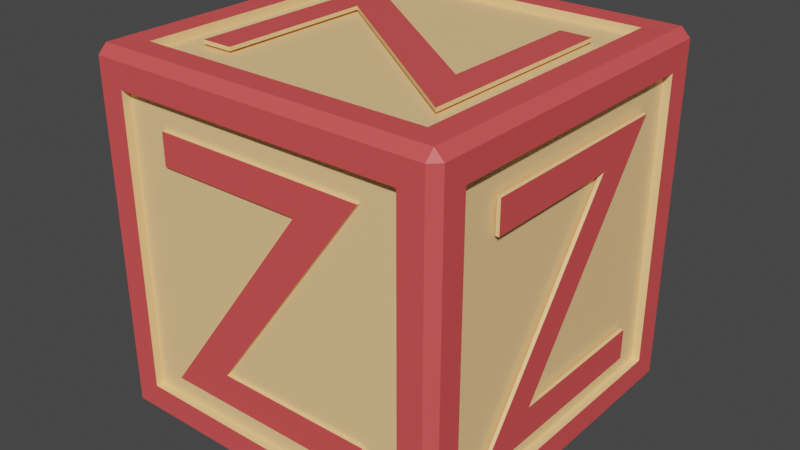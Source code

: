 # Source: box_letter_z.blend  (saved by Blender 5.1.30; exported with 4.5.12 LTS)
import bpy
from mathutils import Matrix  # noqa: F401  (used for matrix-valued properties, if any)

bpy.ops.wm.read_factory_settings(use_empty=True)
scene = bpy.context.scene
scene.name = 'Scene'

# ---- collections
col_collection = bpy.data.collections.new('Collection'); scene.collection.children.link(col_collection)

# ---- images (referenced by path relative to the original .blend; pixels are not part of the script)
import os
ASSET_DIR = os.environ.get("B2B_ASSET_DIR", "")  # directory of the original .blend (textures are referenced by path, not embedded)
HERE = os.path.dirname(os.path.abspath(__file__))  # packed textures are extracted next to this script under _unpacked/

def load_image(name, relpath, width, height, colorspace="sRGB"):
    """Load a texture the original file referenced (path relative to the .blend, or extracted next to this script)."""
    p = next((c for c in (os.path.join(HERE, relpath), os.path.join(ASSET_DIR, relpath)) if relpath and os.path.exists(c)), "")
    if p:
        img = bpy.data.images.load(p, check_existing=True)
        img.name = name
    else:  # same state as the original file: an image datablock whose file is absent (Cycles renders it pink)
        img = bpy.data.images.new(name, width, height)
        img.source = "FILE"
        img.filepath = "//" + (relpath or name)
    img.colorspace_settings.name = colorspace
    return img
img_baked = load_image('baked', 'box_red_letter_z.png', 1024, 1024, 'sRGB')

# ---- materials (node trees are filled in below, after node groups)
mat_base = bpy.data.materials.new('Base')
mat_base.alpha_threshold = 0.0
mat_base.use_backface_culling_lightprobe_volume = False
mat_base.roughness = 0.5
mat_base.line_color = (0.0, 0.0, 0.0, 1.0)
mat_edges = bpy.data.materials.new('Edges')
mat_edges.use_backface_culling_lightprobe_volume = False

# ---- material node trees
mat_base.use_nodes = True; mat_base.node_tree.nodes.clear()
_N = mat_base.node_tree.nodes; _L = mat_base.node_tree.links
n0 = _N.new('ShaderNodeOutputMaterial'); n0.name = 'Material Output'; n0.location = (300, 300)
n1 = _N.new('ShaderNodeBsdfPrincipled'); n1.name = 'Principled BSDF'; n1.location = (4, 299)
n1.distribution = 'GGX'
n1.subsurface_method = 'RANDOM_WALK_SKIN'
n1.inputs[0].default_value = (1.0, 0.6421, 0.2939, 1.0)
n1.inputs[3].default_value = 1.45
n1.inputs[27].default_value = (0.0, 0.0, 0.0, 1.0)
n1.inputs[28].default_value = 1.0
n2 = _N.new('ShaderNodeTexImage'); n2.name = 'Image Texture'; n2.location = (-438, 281)
n2.image = img_baked
_L.new(n1.outputs[0], n0.inputs[0])
n0.is_active_output = True
mat_edges.use_nodes = True; mat_edges.node_tree.nodes.clear()
_N = mat_edges.node_tree.nodes; _L = mat_edges.node_tree.links
n0 = _N.new('ShaderNodeOutputMaterial'); n0.name = 'Material Output'; n0.location = (300, 300)
n1 = _N.new('ShaderNodeBsdfPrincipled'); n1.name = 'Principled BSDF'; n1.location = (10, 300)
n1.distribution = 'GGX'
n1.subsurface_method = 'RANDOM_WALK_SKIN'
n1.inputs[0].default_value = (0.8, 0.08693, 0.08693, 1.0)
n1.inputs[3].default_value = 1.45
n1.inputs[27].default_value = (0.0, 0.0, 0.0, 1.0)
n1.inputs[28].default_value = 1.0
n2 = _N.new('ShaderNodeTexImage'); n2.name = 'Image Texture'; n2.location = (-371, 148)
n2.image = img_baked
_L.new(n1.outputs[0], n0.inputs[0])
n0.is_active_output = True

# ---- world
world_world = bpy.data.worlds.new('World'); scene.world = world_world
world_world.use_nodes = True; world_world.node_tree.nodes.clear()
_N = world_world.node_tree.nodes; _L = world_world.node_tree.links
n0 = _N.new('ShaderNodeOutputWorld'); n0.name = 'World Output'; n0.location = (300, 300)
n1 = _N.new('ShaderNodeBackground'); n1.name = 'Background'; n1.location = (10, 300)
n1.inputs[0].default_value = (0.05088, 0.05088, 0.05088, 1.0)
_L.new(n1.outputs[0], n0.inputs[0])
n0.is_active_output = True
world_world.color = (0.05088, 0.05088, 0.05088)
world_world.use_sun_shadow = False
world_world.sun_shadow_jitter_overblur = 0.0

# ---- meshes
me_box = bpy.data.meshes.new('Box')
me_box.from_pydata([(0.1151, -0.485, 0.7441), (-0.12, 0.4888, 0.7441), (-0.3189, -0.485, 0.1501), (0.2591, 0.1178, 0.01155), (0.4927, 0.1267, 0.7441), (0.2961, -0.485, 0.1501), (0.2961, -0.485, 0.2381), (0.314, 0.4888, 0.1501), (-0.1379, -0.485, 0.2381), (-0.301, 0.4888, 0.1501), (0.2961, -0.485, 0.8321), (0.2591, -0.1262, 0.9931), (-0.2919, -0.485, 0.8321), (0.4927, -0.3073, 0.1501), (-0.301, 0.4888, 0.2381), (-0.2919, -0.485, 0.7441), (-0.3349, 0.3078, 0.9931), (0.133, 0.4888, 0.2381), (0.4927, 0.3077, 0.1501), (-0.301, 0.4888, 0.8321), (0.287, 0.4888, 0.8321), (-0.485, -0.118, 0.7441), (0.287, 0.4888, 0.7441), (0.4927, 0.3077, 0.2381), (-0.3349, -0.3162, 0.01155), (-0.12, 0.4788, 0.7441), (0.314, 0.4788, 0.1501), (0.4927, -0.1263, 0.2381), (-0.301, 0.4788, 0.1501), (0.4927, 0.3077, 0.8321), (-0.3349, -0.3072, 0.9931), (-0.301, 0.4788, 0.2381), (0.475, 0.5, 0.975), (0.133, 0.4788, 0.2381), (-0.301, 0.4788, 0.8321), (0.4927, -0.2803, 0.8321), (0.4927, -0.2803, 0.7441), (0.287, 0.4788, 0.8321), (-0.2469, -0.3072, 0.9931), (0.287, 0.4788, 0.7441), (0.4827, 0.1267, 0.7441), (-0.2469, 0.1268, 0.9931), (-0.3349, 0.2988, 0.01155), (0.4827, -0.3073, 0.1501), (0.475, 0.475, 1.0), (0.4827, 0.3077, 0.1501), (0.3471, -0.3072, 0.9931), (0.4827, 0.3077, 0.2381), (0.3471, 0.2808, 0.9931), (0.4827, -0.1263, 0.2381), (0.4827, 0.3077, 0.8321), (-0.2469, 0.2988, 0.01155), (0.2591, 0.2808, 0.9931), (0.4827, -0.2803, 0.8321), (0.4827, -0.2803, 0.7441), (-0.485, 0.316, 0.1501), (0.2591, -0.1262, 0.9831), (-0.2469, -0.1352, 0.01155), (-0.3349, 0.3078, 0.9831), (-0.485, -0.299, 0.1501), (0.5, 0.475, 0.975), (-0.3349, -0.3072, 0.9831), (-0.2469, -0.3072, 0.9831), (0.3471, 0.2988, 0.01155), (-0.2469, 0.1268, 0.9831), (0.3471, -0.2892, 0.01155), (0.475, 0.475, -8.941e-08), (0.3471, -0.3072, 0.9831), (0.2591, -0.2892, 0.01155), (0.3471, 0.2808, 0.9831), (0.2591, 0.2808, 0.9831), (-0.485, -0.299, 0.2381), (0.2591, 0.1178, 0.02155), (-0.485, 0.135, 0.2381), (-0.3349, -0.3162, 0.02155), (0.475, 0.5, 0.025), (-0.3349, 0.2988, 0.02155), (-0.485, -0.299, 0.8321), (-0.2469, 0.2988, 0.02155), (0.5, 0.475, 0.025), (-0.485, 0.289, 0.8321), (-0.2469, -0.1352, 0.02155), (0.5, -0.475, 0.975), (0.3471, 0.2988, 0.02155), (0.475, -0.475, 1.0), (0.3471, -0.2892, 0.02155), (-0.485, 0.289, 0.7441), (0.2591, -0.2892, 0.02155), (0.475, -0.5, 0.975), (0.5, -0.475, 0.025), (0.475, -0.5, 0.025), (0.475, -0.475, -8.941e-08), (-0.475, 0.5, 0.975), (-0.5, 0.475, 0.975), (-0.475, 0.475, 1.0), (-0.5, 0.475, 0.025), (-0.475, 0.5, 0.025), (-0.475, 0.475, -8.941e-08), (-0.5, -0.475, 0.975), (-0.475, -0.5, 0.975), (-0.475, -0.475, 1.0), (-0.475, -0.475, -8.941e-08), (-0.475, -0.5, 0.025), (-0.5, -0.475, 0.025), (-0.4061, 0.4061, 0.00125), (-0.4061, -0.4061, 0.00125), (-0.4988, -0.4061, 0.09387), (-0.4988, 0.4061, 0.09387), (0.4061, 0.4061, 0.00125), (-0.4061, 0.4988, 0.09387), (0.4061, 0.4988, 0.09387), (0.4988, 0.4061, 0.9061), (0.4988, 0.4061, 0.09387), (0.4061, 0.4988, 0.9061), (-0.4061, -0.4988, 0.09387), (-0.4061, -0.4988, 0.9061), (-0.4988, -0.4061, 0.9061), (0.4061, -0.4988, 0.9061), (0.4061, -0.4988, 0.09387), (0.4988, -0.4061, 0.09387), (0.4988, -0.4061, 0.9061), (-0.4061, 0.4988, 0.9061), (-0.4988, 0.4061, 0.9061), (0.4061, -0.4061, 0.9987), (-0.4061, -0.4061, 0.9987), (0.4061, 0.4061, 0.9987), (0.4061, -0.4061, 0.00125), (-0.4061, 0.4061, 0.9987), (-0.4061, 0.4061, 0.02375), (-0.4061, -0.4061, 0.02375), (-0.4762, -0.4061, 0.09387), (-0.4762, 0.4061, 0.09387), (0.4061, 0.4061, 0.02375), (-0.4061, 0.4762, 0.09387), (0.4061, 0.4762, 0.09387), (0.4762, 0.4061, 0.9061), (0.4762, 0.4061, 0.09387), (0.4061, 0.4762, 0.9061), (-0.4061, -0.4762, 0.09387), (-0.4061, -0.4762, 0.9061), (-0.4762, -0.4061, 0.9061), (0.4061, -0.4762, 0.9061), (0.4061, -0.4762, 0.09387), (0.4762, -0.4061, 0.09387), (0.4762, -0.4061, 0.9061), (-0.4061, 0.4762, 0.9061), (-0.4762, 0.4061, 0.9061), (0.4061, -0.4061, 0.9762), (-0.4061, -0.4061, 0.9762), (0.4061, 0.4061, 0.9762), (0.4061, -0.4061, 0.02375), (-0.4061, 0.4061, 0.9762), (-0.4762, -0.299, 0.2381), (-0.4762, -0.118, 0.7441), (-0.4762, -0.299, 0.8321), (-0.4762, 0.289, 0.8321), (-0.4762, -0.299, 0.1501), (-0.4762, 0.316, 0.1501), (-0.4762, 0.289, 0.7441), (-0.4762, 0.135, 0.2381), (-0.2919, -0.4762, 0.8321), (0.2961, -0.4762, 0.2381), (0.2961, -0.4762, 0.8321), (0.1151, -0.4762, 0.7441), (-0.3189, -0.4762, 0.1501), (-0.2919, -0.4762, 0.7441), (-0.1379, -0.4762, 0.2381), (0.2961, -0.4762, 0.1501)], [], [(66, 91, 126, 108), (103, 98, 116, 106), (84, 44, 125, 123), (92, 32, 113, 121), (99, 102, 114, 115), (32, 44, 60), (66, 75, 79), (82, 84, 88), (89, 90, 91), (92, 93, 94), (95, 96, 97), (98, 99, 100), (101, 102, 103), (97, 101, 103, 95), (66, 97, 96, 75), (60, 79, 75, 32), (102, 99, 98, 103), (88, 90, 89, 82), (92, 96, 95, 93), (84, 100, 99, 88), (44, 84, 82, 60), (101, 91, 90, 102), (100, 94, 93, 98), (94, 44, 32, 92), (91, 66, 79, 89), (88, 99, 115, 117), (125, 127, 151, 149), (113, 110, 134, 137), (124, 123, 147, 148), (116, 122, 146, 140), (112, 111, 135, 136), (122, 107, 131, 146), (101, 97, 104, 105), (60, 82, 120, 111), (90, 88, 117, 118), (89, 79, 112, 119), (95, 103, 106, 107), (91, 101, 105, 126), (82, 89, 119, 120), (97, 66, 108, 104), (102, 90, 118, 114), (96, 92, 121, 109), (75, 96, 109, 110), (94, 100, 124, 127), (93, 95, 107, 122), (79, 60, 111, 112), (98, 93, 122, 116), (100, 84, 123, 124), (32, 75, 110, 113), (44, 94, 127, 125), (128, 132, 150, 129), (152, 156, 130, 140, 146, 131, 157, 153, 158, 155, 154, 159), (131, 130, 156, 157), (164, 138, 142, 167), (142, 141, 139, 138, 164, 163, 165, 160, 162, 166, 161, 167), (149, 151, 148, 147), (136, 135, 144, 143), (133, 145, 137, 134), (117, 115, 139, 141), (115, 114, 138, 139), (121, 113, 137, 145), (123, 125, 149, 147), (106, 116, 140, 130), (108, 126, 150, 132), (105, 104, 128, 129), (111, 120, 144, 135), (118, 117, 141, 142), (119, 112, 136, 143), (107, 106, 130, 131), (126, 105, 129, 150), (120, 119, 143, 144), (104, 108, 132, 128), (114, 118, 142, 138), (109, 121, 145, 133), (110, 109, 133, 134), (127, 124, 148, 151), (86, 77, 80), (86, 21, 77), (21, 73, 77), (55, 73, 21), (55, 71, 73), (55, 59, 71), (86, 80, 155, 158), (80, 77, 154, 155), (21, 86, 158, 153), (77, 73, 159, 154), (55, 21, 153, 157), (73, 71, 152, 159), (59, 55, 157, 156), (71, 59, 156, 152), (68, 63, 65), (68, 3, 63), (3, 57, 63), (24, 57, 3), (24, 51, 57), (24, 42, 51), (87, 85, 83), (87, 83, 72), (72, 83, 81), (74, 72, 81), (74, 81, 78), (74, 78, 76), (68, 65, 85, 87), (65, 63, 83, 85), (3, 68, 87, 72), (63, 57, 81, 83), (24, 3, 72, 74), (57, 51, 78, 81), (42, 24, 74, 76), (51, 42, 76, 78), (52, 46, 48), (52, 11, 46), (11, 41, 46), (16, 41, 11), (16, 38, 41), (16, 30, 38), (70, 69, 67), (70, 67, 56), (56, 67, 64), (58, 56, 64), (58, 64, 62), (58, 62, 61), (52, 48, 69, 70), (48, 46, 67, 69), (11, 52, 70, 56), (46, 41, 64, 67), (16, 11, 56, 58), (41, 38, 62, 64), (30, 16, 58, 61), (38, 30, 61, 62), (36, 29, 35), (36, 4, 29), (4, 27, 29), (13, 27, 4), (13, 23, 27), (13, 18, 23), (54, 53, 50), (54, 50, 40), (40, 50, 49), (43, 40, 49), (43, 49, 47), (43, 47, 45), (36, 35, 53, 54), (35, 29, 50, 53), (4, 36, 54, 40), (29, 27, 49, 50), (13, 4, 40, 43), (27, 23, 47, 49), (18, 13, 43, 45), (23, 18, 45, 47), (22, 19, 20), (22, 1, 19), (1, 17, 19), (7, 17, 1), (7, 14, 17), (7, 9, 14), (39, 37, 34), (39, 34, 25), (25, 34, 33), (26, 25, 33), (26, 33, 31), (26, 31, 28), (22, 20, 37, 39), (20, 19, 34, 37), (1, 22, 39, 25), (19, 17, 33, 34), (7, 1, 25, 26), (17, 14, 31, 33), (9, 7, 26, 28), (14, 9, 28, 31), (15, 10, 12), (15, 0, 10), (0, 8, 10), (2, 8, 0), (2, 6, 8), (2, 5, 6), (15, 12, 160, 165), (160, 12, 10, 162), (0, 15, 165, 163), (10, 8, 166, 162), (2, 0, 163, 164), (166, 8, 6, 161), (5, 2, 164, 167), (6, 5, 167, 161)])
me_box.polygons.foreach_set('material_index', [1, 1, 1, 1, 1, 1, 1, 1, 1, 1, 1, 1, 1, 1, 1, 1, 1, 1, 1, 1, 1, 1, 1, 1, 1, 1, 0, 0, 0, 0, 0, 0, 1, 1, 1, 1, 1, 1, 1, 1, 1, 1, 1, 1, 1, 1, 1, 1, 1, 1, 0, 0, 0, 0, 0, 0, 0, 0, 0, 0, 0, 0, 0, 0, 0, 0, 0, 0, 0, 0, 0, 0, 0, 0, 0, 0, 1, 1, 1, 1, 1, 1, 0, 0, 0, 0, 0, 0, 0, 0, 1, 1, 1, 1, 1, 1, 0, 0, 0, 0, 0, 0, 0, 0, 0, 0, 0, 0, 0, 0, 1, 1, 1, 1, 1, 1, 0, 0, 0, 0, 0, 0, 0, 0, 0, 0, 0, 0, 0, 0, 1, 1, 1, 1, 1, 1, 0, 0, 0, 0, 0, 0, 0, 0, 0, 0, 0, 0, 0, 0, 1, 1, 1, 1, 1, 1, 0, 0, 0, 0, 0, 0, 0, 0, 0, 0, 0, 0, 0, 0, 1, 1, 1, 1, 1, 1, 0, 0, 0, 0, 0, 0, 0, 0])
_uv = me_box.uv_layers.new(name='UVMap')
_uv.uv.foreach_set('vector', [0.6713, 0.4591, 0.4485, 0.4591, 0.4646, 0.4429, 0.6551, 0.4429, 0.006413, 0.2293, 0.006413, 0.006413, 0.02257, 0.02257, 0.02257, 0.2131, 0.4485, 0.4602, 0.6713, 0.4602, 0.6551, 0.4763, 0.4646, 0.4763, 0.0005482, 0.2421, 0.2234, 0.2421, 0.2072, 0.2582, 0.01671, 0.2582, 0.4474, 0.2421, 0.4474, 0.4649, 0.4312, 0.4488, 0.4312, 0.2582, 0.2362, 0.006413, 0.2421, 0.0005482, 0.2421, 0.006413, 0.2421, 0.2351, 0.2362, 0.2293, 0.2421, 0.2293, 0.4649, 0.006413, 0.4649, 0.0005482, 0.4708, 0.006413, 0.4649, 0.2293, 0.4708, 0.2293, 0.4649, 0.2351, 0.2351, 0.006413, 0.2293, 0.006413, 0.2293, 0.0005482, 0.2293, 0.2293, 0.2351, 0.2293, 0.2293, 0.2351, 0.006413, 0.006413, 0.0005482, 0.006413, 0.006413, 0.0005482, 0.006413, 0.2351, 0.0005482, 0.2293, 0.006413, 0.2293, 0.2293, 0.2351, 0.006413, 0.2351, 0.006413, 0.2293, 0.2293, 0.2293, 0.2234, 0.4708, 0.0005482, 0.4708, 0.0005482, 0.4649, 0.2234, 0.4649, 0.2421, 0.006413, 0.2421, 0.2293, 0.2362, 0.2293, 0.2362, 0.006413, 0.0005482, 0.2293, 0.0005482, 0.006413, 0.006413, 0.006413, 0.006413, 0.2293, 0.4708, 0.006413, 0.4708, 0.2293, 0.4649, 0.2293, 0.4649, 0.006413, 0.2351, 0.006413, 0.2351, 0.2293, 0.2293, 0.2293, 0.2293, 0.006413, 0.2245, 0.2362, 0.4474, 0.2362, 0.4474, 0.2421, 0.2245, 0.2421, 0.2421, 0.0005482, 0.4649, 0.0005482, 0.4649, 0.006413, 0.2421, 0.006413, 0.4474, 0.4708, 0.2245, 0.4708, 0.2245, 0.4649, 0.4474, 0.4649, 0.006413, 0.0005482, 0.2293, 0.0005482, 0.2293, 0.006413, 0.006413, 0.006413, 0.0005482, 0.2362, 0.2234, 0.2362, 0.2234, 0.2421, 0.0005482, 0.2421, 0.4649, 0.2351, 0.2421, 0.2351, 0.2421, 0.2293, 0.4649, 0.2293, 0.2245, 0.2421, 0.4474, 0.2421, 0.4312, 0.2582, 0.2407, 0.2582, 0.3838, 0.6624, 0.3838, 0.4719, 0.3891, 0.4719, 0.3891, 0.6624, 0.4018, 0.6635, 0.4018, 0.8541, 0.3966, 0.8541, 0.3966, 0.6635, 0.3902, 0.6624, 0.3902, 0.4719, 0.3955, 0.4719, 0.3955, 0.6624, 0.5991, 0.6841, 0.5991, 0.8747, 0.5938, 0.8747, 0.5938, 0.6841, 0.4029, 0.8541, 0.4029, 0.6635, 0.4082, 0.6635, 0.4082, 0.8541, 0.421, 0.6635, 0.421, 0.8541, 0.4157, 0.8541, 0.4157, 0.6635, 0.4485, 0.2362, 0.6713, 0.2362, 0.6551, 0.2524, 0.4646, 0.2524, 0.2421, 0.006413, 0.4649, 0.006413, 0.4488, 0.02257, 0.2582, 0.02257, 0.2245, 0.4649, 0.2245, 0.2421, 0.2407, 0.2582, 0.2407, 0.4488, 0.4649, 0.2293, 0.2421, 0.2293, 0.2582, 0.2131, 0.4488, 0.2131, 0.2293, 0.2293, 0.006413, 0.2293, 0.02257, 0.2131, 0.2131, 0.2131, 0.4485, 0.4591, 0.4485, 0.2362, 0.4646, 0.2524, 0.4646, 0.4429, 0.4649, 0.006413, 0.4649, 0.2293, 0.4488, 0.2131, 0.4488, 0.02257, 0.6713, 0.2362, 0.6713, 0.4591, 0.6551, 0.4429, 0.6551, 0.2524, 0.4474, 0.4649, 0.2245, 0.4649, 0.2407, 0.4488, 0.4312, 0.4488, 0.0005482, 0.4649, 0.0005482, 0.2421, 0.01671, 0.2582, 0.01671, 0.4488, 0.2234, 0.4649, 0.0005482, 0.4649, 0.01671, 0.4488, 0.2072, 0.4488, 0.6713, 0.683, 0.4485, 0.683, 0.4646, 0.6669, 0.6551, 0.6669, 0.2293, 0.006413, 0.2293, 0.2293, 0.2131, 0.2131, 0.2131, 0.02257, 0.2421, 0.2293, 0.2421, 0.006413, 0.2582, 0.02257, 0.2582, 0.2131, 0.006413, 0.006413, 0.2293, 0.006413, 0.2131, 0.02257, 0.02257, 0.02257, 0.4485, 0.683, 0.4485, 0.4602, 0.4646, 0.4763, 0.4646, 0.6669, 0.2234, 0.2421, 0.2234, 0.4649, 0.2072, 0.4488, 0.2072, 0.2582, 0.6713, 0.4602, 0.6713, 0.683, 0.6551, 0.6669, 0.6551, 0.4763, 0.1911, 0.6635, 0.1911, 0.8541, 0.0005482, 0.8541, 0.0005482, 0.6635, 0.6286, 0.166, 0.6493, 0.166, 0.6624, 0.1911, 0.4719, 0.1911, 0.4719, 0.0005482, 0.6624, 0.0005482, 0.6493, 0.02169, 0.5099, 0.1235, 0.5099, 0.02803, 0.4893, 0.02803, 0.4893, 0.166, 0.6286, 0.06415, 0.6624, 0.0005482, 0.6624, 0.1911, 0.6493, 0.166, 0.6493, 0.02169, 0.1779, 0.4924, 0.1911, 0.4719, 0.1911, 0.6624, 0.1779, 0.6366, 0.1911, 0.6624, 0.0005482, 0.6624, 0.0005482, 0.4719, 0.1911, 0.4719, 0.1779, 0.4924, 0.03855, 0.5942, 0.03855, 0.4987, 0.01791, 0.4987, 0.01791, 0.6366, 0.1573, 0.5348, 0.1573, 0.6366, 0.1779, 0.6366, 0.3827, 0.6635, 0.3827, 0.8541, 0.1922, 0.8541, 0.1922, 0.6635, 0.3827, 0.6624, 0.1922, 0.6624, 0.1922, 0.4719, 0.3827, 0.4719, 0.8541, 0.1911, 0.6635, 0.1911, 0.6635, 0.0005482, 0.8541, 0.0005482, 0.4093, 0.6624, 0.4093, 0.4719, 0.4146, 0.4719, 0.4146, 0.6624, 0.4146, 0.6635, 0.4146, 0.8541, 0.4093, 0.8541, 0.4093, 0.6635, 0.421, 0.4719, 0.421, 0.6624, 0.4157, 0.6624, 0.4157, 0.4719, 0.3966, 0.6624, 0.3966, 0.4719, 0.4018, 0.4719, 0.4018, 0.6624, 0.4221, 0.8541, 0.4221, 0.6635, 0.4273, 0.6635, 0.4273, 0.8541, 0.4401, 0.4719, 0.4401, 0.6624, 0.4348, 0.6624, 0.4348, 0.4719, 0.4465, 0.4719, 0.4465, 0.6624, 0.4412, 0.6624, 0.4412, 0.4719, 0.6002, 0.8747, 0.6002, 0.6841, 0.6055, 0.6841, 0.6055, 0.8747, 0.4284, 0.8541, 0.4284, 0.6635, 0.4337, 0.6635, 0.4337, 0.8541, 0.6118, 0.6841, 0.6118, 0.8747, 0.6066, 0.8747, 0.6066, 0.6841, 0.6129, 0.8747, 0.6129, 0.6841, 0.6182, 0.6841, 0.6182, 0.8747, 0.3891, 0.6635, 0.3891, 0.8541, 0.3838, 0.8541, 0.3838, 0.6635, 0.4465, 0.6635, 0.4465, 0.8541, 0.4412, 0.8541, 0.4412, 0.6635, 0.3955, 0.6635, 0.3955, 0.8541, 0.3902, 0.8541, 0.3902, 0.6635, 0.4221, 0.6624, 0.4221, 0.4719, 0.4273, 0.4719, 0.4273, 0.6624, 0.4348, 0.8541, 0.4348, 0.6635, 0.4401, 0.6635, 0.4401, 0.8541, 0.4337, 0.4719, 0.4337, 0.6624, 0.4284, 0.6624, 0.4284, 0.4719, 0.4029, 0.6624, 0.4029, 0.4719, 0.4082, 0.4719, 0.4082, 0.6624, 0.8103, 0.7401, 0.6724, 0.7195, 0.8103, 0.7195, 0.8103, 0.7401, 0.7149, 0.7401, 0.6724, 0.7195, 0.7149, 0.7401, 0.7742, 0.8588, 0.6724, 0.7195, 0.8167, 0.8795, 0.7742, 0.8588, 0.7149, 0.7401, 0.8167, 0.8795, 0.6724, 0.8588, 0.7742, 0.8588, 0.8167, 0.8795, 0.6724, 0.8795, 0.6724, 0.8588, 0.4888, 0.2128, 0.4888, 0.1922, 0.4909, 0.1922, 0.4909, 0.2128, 0.6434, 0.9625, 0.6434, 0.8246, 0.6455, 0.8246, 0.6455, 0.9625, 0.46, 0.8452, 0.46, 0.9407, 0.4579, 0.9407, 0.4579, 0.8452, 0.6351, 0.8246, 0.6351, 0.9639, 0.6331, 0.9639, 0.6331, 0.8246, 0.6362, 0.9639, 0.6362, 0.8246, 0.6383, 0.8246, 0.6383, 0.9639, 0.4516, 0.947, 0.4516, 0.8452, 0.4537, 0.8452, 0.4537, 0.947, 0.9652, 0.3816, 0.9652, 0.5259, 0.9631, 0.5259, 0.9631, 0.3816, 0.4909, 0.2139, 0.4909, 0.2346, 0.4888, 0.2346, 0.4888, 0.2139, 0.8103, 0.2569, 0.6724, 0.2362, 0.8103, 0.2362, 0.8103, 0.2569, 0.7149, 0.2569, 0.6724, 0.2362, 0.7149, 0.2569, 0.7742, 0.3756, 0.6724, 0.2362, 0.8167, 0.3962, 0.7742, 0.3756, 0.7149, 0.2569, 0.8167, 0.3962, 0.6724, 0.3756, 0.7742, 0.3756, 0.8167, 0.3962, 0.6724, 0.3962, 0.6724, 0.3756, 0.8103, 0.6977, 0.8103, 0.7184, 0.6724, 0.7184, 0.8103, 0.6977, 0.6724, 0.7184, 0.7149, 0.6977, 0.7149, 0.6977, 0.6724, 0.7184, 0.7742, 0.579, 0.8167, 0.5584, 0.7149, 0.6977, 0.7742, 0.579, 0.8167, 0.5584, 0.7742, 0.579, 0.6724, 0.579, 0.8167, 0.5584, 0.6724, 0.579, 0.6724, 0.5584, 0.4743, 0.1922, 0.4743, 0.2128, 0.4719, 0.2128, 0.4719, 0.1922, 0.6713, 0.6841, 0.6713, 0.8221, 0.669, 0.8221, 0.669, 0.6841, 0.6251, 0.8295, 0.6251, 0.925, 0.6228, 0.925, 0.6228, 0.8295, 0.6354, 0.6841, 0.6354, 0.8235, 0.6331, 0.8235, 0.6331, 0.6841, 0.6365, 0.8235, 0.6365, 0.6841, 0.6389, 0.6841, 0.6389, 0.8235, 0.6417, 0.8246, 0.6417, 0.9264, 0.6394, 0.9264, 0.6394, 0.8246, 0.6251, 0.6841, 0.6251, 0.8284, 0.6228, 0.8284, 0.6228, 0.6841, 0.4743, 0.2139, 0.4743, 0.2346, 0.4719, 0.2346, 0.4719, 0.2139, 0.5864, 0.7048, 0.4485, 0.6841, 0.5864, 0.6841, 0.5864, 0.7048, 0.4909, 0.7048, 0.4485, 0.6841, 0.4909, 0.7048, 0.5503, 0.8235, 0.4485, 0.6841, 0.5927, 0.8441, 0.5503, 0.8235, 0.4909, 0.7048, 0.5927, 0.8441, 0.4485, 0.8235, 0.5503, 0.8235, 0.5927, 0.8441, 0.4485, 0.8441, 0.4485, 0.8235, 0.8103, 0.5367, 0.8103, 0.5573, 0.6724, 0.5573, 0.8103, 0.5367, 0.6724, 0.5573, 0.7149, 0.5367, 0.7149, 0.5367, 0.6724, 0.5573, 0.7742, 0.418, 0.8167, 0.3973, 0.7149, 0.5367, 0.7742, 0.418, 0.8167, 0.3973, 0.7742, 0.418, 0.6724, 0.418, 0.8167, 0.3973, 0.6724, 0.418, 0.6724, 0.3973, 0.4754, 0.2128, 0.4754, 0.1922, 0.4777, 0.1922, 0.4777, 0.2128, 0.6641, 0.8221, 0.6641, 0.6841, 0.6664, 0.6841, 0.6664, 0.8221, 0.6262, 0.925, 0.6262, 0.8295, 0.6285, 0.8295, 0.6285, 0.925, 0.6434, 0.8235, 0.6434, 0.6841, 0.6458, 0.6841, 0.6458, 0.8235, 0.64, 0.8235, 0.64, 0.6841, 0.6423, 0.6841, 0.6423, 0.8235, 0.6534, 0.9264, 0.6534, 0.8246, 0.6558, 0.8246, 0.6558, 0.9264, 0.6262, 0.8284, 0.6262, 0.6841, 0.6285, 0.6841, 0.6285, 0.8284, 0.4754, 0.2346, 0.4754, 0.2139, 0.4777, 0.2139, 0.4777, 0.2346, 0.9557, 0.2569, 0.8178, 0.2362, 0.9557, 0.2362, 0.9557, 0.2569, 0.8602, 0.2569, 0.8178, 0.2362, 0.8602, 0.2569, 0.9196, 0.3756, 0.8178, 0.2362, 0.962, 0.3962, 0.9196, 0.3756, 0.8602, 0.2569, 0.962, 0.3962, 0.8178, 0.3756, 0.9196, 0.3756, 0.962, 0.3962, 0.8178, 0.3962, 0.8178, 0.3756, 0.8241, 0.418, 0.8241, 0.3973, 0.962, 0.3973, 0.8241, 0.418, 0.962, 0.3973, 0.9196, 0.418, 0.9196, 0.418, 0.962, 0.3973, 0.8602, 0.5367, 0.8178, 0.5573, 0.9196, 0.418, 0.8602, 0.5367, 0.8178, 0.5573, 0.8602, 0.5367, 0.962, 0.5367, 0.8178, 0.5573, 0.962, 0.5367, 0.962, 0.5573, 0.4788, 0.2128, 0.4788, 0.1922, 0.4811, 0.1922, 0.4811, 0.2128, 0.6664, 0.8232, 0.6664, 0.9611, 0.6641, 0.9611, 0.6641, 0.8232, 0.6296, 0.925, 0.6296, 0.8295, 0.632, 0.8295, 0.632, 0.925, 0.6492, 0.6841, 0.6492, 0.8235, 0.6469, 0.8235, 0.6469, 0.6841, 0.6503, 0.8235, 0.6503, 0.6841, 0.6526, 0.6841, 0.6526, 0.8235, 0.6592, 0.8246, 0.6592, 0.9264, 0.6569, 0.9264, 0.6569, 0.8246, 0.6296, 0.8284, 0.6296, 0.6841, 0.632, 0.6841, 0.632, 0.8284, 0.4811, 0.2139, 0.4811, 0.2346, 0.4788, 0.2346, 0.4788, 0.2139, 0.9557, 0.579, 0.8178, 0.5584, 0.9557, 0.5584, 0.9557, 0.579, 0.8602, 0.579, 0.8178, 0.5584, 0.8602, 0.579, 0.9196, 0.6977, 0.8178, 0.5584, 0.962, 0.7184, 0.9196, 0.6977, 0.8602, 0.579, 0.962, 0.7184, 0.8178, 0.6977, 0.9196, 0.6977, 0.962, 0.7184, 0.8178, 0.7184, 0.8178, 0.6977, 0.8241, 0.7401, 0.8241, 0.7195, 0.962, 0.7195, 0.8241, 0.7401, 0.962, 0.7195, 0.9196, 0.7401, 0.9196, 0.7401, 0.962, 0.7195, 0.8602, 0.8588, 0.8178, 0.8795, 0.9196, 0.7401, 0.8602, 0.8588, 0.8178, 0.8795, 0.8602, 0.8588, 0.962, 0.8588, 0.8178, 0.8795, 0.962, 0.8588, 0.962, 0.8795, 0.4822, 0.2128, 0.4822, 0.1922, 0.4846, 0.1922, 0.4846, 0.2128, 0.663, 0.6841, 0.663, 0.8221, 0.6606, 0.8221, 0.6606, 0.6841, 0.6217, 0.8295, 0.6217, 0.925, 0.6193, 0.925, 0.6193, 0.8295, 0.6561, 0.6841, 0.6561, 0.8235, 0.6537, 0.8235, 0.6537, 0.6841, 0.6572, 0.8235, 0.6572, 0.6841, 0.6595, 0.6841, 0.6595, 0.8235, 0.6489, 0.8246, 0.6489, 0.9264, 0.6466, 0.9264, 0.6466, 0.8246, 0.6217, 0.6841, 0.6217, 0.8284, 0.6193, 0.8284, 0.6193, 0.6841, 0.4846, 0.2139, 0.4846, 0.2346, 0.4822, 0.2346, 0.4822, 0.2139, 0.9931, 0.02119, 0.8552, 0.0005482, 0.9931, 0.0005482, 0.9931, 0.02119, 0.8976, 0.02119, 0.8552, 0.0005482, 0.8976, 0.02119, 0.957, 0.1399, 0.8552, 0.0005482, 0.9995, 0.1605, 0.957, 0.1399, 0.8976, 0.02119, 0.9995, 0.1605, 0.8552, 0.1399, 0.957, 0.1399, 0.9995, 0.1605, 0.8552, 0.1605, 0.8552, 0.1399, 0.4857, 0.2128, 0.4857, 0.1922, 0.4877, 0.1922, 0.4877, 0.2128, 0.6523, 0.9625, 0.6503, 0.9625, 0.6503, 0.8246, 0.6523, 0.8246, 0.4547, 0.9407, 0.4547, 0.8452, 0.4568, 0.8452, 0.4568, 0.9407, 0.663, 0.8232, 0.663, 0.9625, 0.6609, 0.9625, 0.6609, 0.8232, 0.669, 0.9625, 0.669, 0.8232, 0.671, 0.8232, 0.671, 0.9625, 0.4505, 0.947, 0.4485, 0.947, 0.4485, 0.8452, 0.4505, 0.8452, 0.9631, 0.3805, 0.9631, 0.2362, 0.9652, 0.2362, 0.9652, 0.3805, 0.4877, 0.2139, 0.4877, 0.2346, 0.4857, 0.2346, 0.4857, 0.2139])
_ca = me_box.color_attributes.new('Col', 'BYTE_COLOR', 'CORNER')
_ca.data.foreach_set('color', [1.0, 1.0, 1.0, 1.0, 1.0, 1.0, 1.0, 1.0, 1.0, 1.0, 1.0, 1.0, 1.0, 1.0, 1.0, 1.0, 1.0, 1.0, 1.0, 1.0, 1.0, 1.0, 1.0, 1.0, 1.0, 1.0, 1.0, 1.0, 1.0, 1.0, 1.0, 1.0, 1.0, 1.0, 1.0, 1.0, 1.0, 1.0, 1.0, 1.0, 1.0, 1.0, 1.0, 1.0, 1.0, 1.0, 1.0, 1.0, 1.0, 1.0, 1.0, 1.0, 1.0, 1.0, 1.0, 1.0, 1.0, 1.0, 1.0, 1.0, 1.0, 1.0, 1.0, 1.0, 1.0, 1.0, 1.0, 1.0, 1.0, 1.0, 1.0, 1.0, 1.0, 1.0, 1.0, 1.0, 1.0, 1.0, 1.0, 1.0, 1.0, 1.0, 1.0, 1.0, 1.0, 1.0, 1.0, 1.0, 1.0, 1.0, 1.0, 1.0, 1.0, 1.0, 1.0, 1.0, 1.0, 1.0, 1.0, 1.0, 1.0, 1.0, 1.0, 1.0, 1.0, 1.0, 1.0, 1.0, 1.0, 1.0, 1.0, 1.0, 1.0, 1.0, 1.0, 1.0, 1.0, 1.0, 1.0, 1.0, 1.0, 1.0, 1.0, 1.0, 1.0, 1.0, 1.0, 1.0, 1.0, 1.0, 1.0, 1.0, 1.0, 1.0, 1.0, 1.0, 1.0, 1.0, 1.0, 1.0, 1.0, 1.0, 1.0, 1.0, 1.0, 1.0, 1.0, 1.0, 1.0, 1.0, 1.0, 1.0, 1.0, 1.0, 1.0, 1.0, 1.0, 1.0, 1.0, 1.0, 1.0, 1.0, 1.0, 1.0, 1.0, 1.0, 1.0, 1.0, 1.0, 1.0, 1.0, 1.0, 1.0, 1.0, 1.0, 1.0, 1.0, 1.0, 1.0, 1.0, 1.0, 1.0, 1.0, 1.0, 1.0, 1.0, 1.0, 1.0, 1.0, 1.0, 1.0, 1.0, 1.0, 1.0, 1.0, 1.0, 1.0, 1.0, 1.0, 1.0, 1.0, 1.0, 1.0, 1.0, 1.0, 1.0, 1.0, 1.0, 1.0, 1.0, 1.0, 1.0, 1.0, 1.0, 1.0, 1.0, 1.0, 1.0, 1.0, 1.0, 1.0, 1.0, 1.0, 1.0, 1.0, 1.0, 1.0, 1.0, 1.0, 1.0, 1.0, 1.0, 1.0, 1.0, 1.0, 1.0, 1.0, 1.0, 1.0, 1.0, 1.0, 1.0, 1.0, 1.0, 1.0, 1.0, 1.0, 1.0, 1.0, 1.0, 1.0, 1.0, 1.0, 1.0, 1.0, 1.0, 1.0, 1.0, 1.0, 1.0, 1.0, 1.0, 1.0, 1.0, 1.0, 1.0, 1.0, 1.0, 1.0, 1.0, 1.0, 1.0, 1.0, 1.0, 1.0, 1.0, 1.0, 1.0, 1.0, 1.0, 1.0, 1.0, 1.0, 1.0, 1.0, 1.0, 1.0, 1.0, 1.0, 1.0, 1.0, 1.0, 1.0, 1.0, 1.0, 1.0, 1.0, 1.0, 1.0, 1.0, 1.0, 1.0, 1.0, 1.0, 1.0, 1.0, 1.0, 1.0, 1.0, 1.0, 1.0, 1.0, 1.0, 1.0, 1.0, 1.0, 1.0, 1.0, 1.0, 1.0, 1.0, 1.0, 1.0, 1.0, 1.0, 1.0, 1.0, 1.0, 1.0, 1.0, 1.0, 1.0, 1.0, 1.0, 1.0, 1.0, 1.0, 1.0, 1.0, 1.0, 1.0, 1.0, 1.0, 1.0, 1.0, 1.0, 1.0, 1.0, 1.0, 1.0, 1.0, 1.0, 1.0, 1.0, 1.0, 1.0, 1.0, 1.0, 1.0, 1.0, 1.0, 1.0, 1.0, 1.0, 1.0, 1.0, 1.0, 1.0, 1.0, 1.0, 1.0, 1.0, 1.0, 1.0, 1.0, 1.0, 1.0, 1.0, 1.0, 1.0, 1.0, 1.0, 1.0, 1.0, 1.0, 1.0, 1.0, 1.0, 1.0, 1.0, 1.0, 1.0, 1.0, 1.0, 1.0, 1.0, 1.0, 1.0, 1.0, 1.0, 1.0, 1.0, 1.0, 1.0, 1.0, 1.0, 1.0, 1.0, 1.0, 1.0, 1.0, 1.0, 1.0, 1.0, 1.0, 1.0, 1.0, 1.0, 1.0, 1.0, 1.0, 1.0, 1.0, 1.0, 1.0, 1.0, 1.0, 1.0, 1.0, 1.0, 1.0, 1.0, 1.0, 1.0, 1.0, 1.0, 1.0, 1.0, 1.0, 1.0, 1.0, 1.0, 1.0, 1.0, 1.0, 1.0, 1.0, 1.0, 1.0, 1.0, 1.0, 1.0, 1.0, 1.0, 1.0, 1.0, 1.0, 1.0, 1.0, 1.0, 1.0, 1.0, 1.0, 1.0, 1.0, 1.0, 1.0, 1.0, 1.0, 1.0, 1.0, 1.0, 1.0, 1.0, 1.0, 1.0, 1.0, 1.0, 1.0, 1.0, 1.0, 1.0, 1.0, 1.0, 1.0, 1.0, 1.0, 1.0, 1.0, 1.0, 1.0, 1.0, 1.0, 1.0, 1.0, 1.0, 1.0, 1.0, 1.0, 1.0, 1.0, 1.0, 1.0, 1.0, 1.0, 1.0, 1.0, 1.0, 1.0, 1.0, 1.0, 1.0, 1.0, 1.0, 1.0, 1.0, 1.0, 1.0, 1.0, 1.0, 1.0, 1.0, 1.0, 1.0, 1.0, 1.0, 1.0, 1.0, 1.0, 1.0, 1.0, 1.0, 1.0, 1.0, 1.0, 1.0, 1.0, 1.0, 1.0, 1.0, 1.0, 1.0, 1.0, 1.0, 1.0, 1.0, 1.0, 1.0, 1.0, 1.0, 1.0, 1.0, 1.0, 1.0, 1.0, 1.0, 1.0, 1.0, 1.0, 1.0, 1.0, 1.0, 1.0, 1.0, 1.0, 1.0, 1.0, 1.0, 1.0, 1.0, 1.0, 1.0, 1.0, 1.0, 1.0, 1.0, 1.0, 1.0, 1.0, 1.0, 1.0, 1.0, 1.0, 1.0, 1.0, 1.0, 1.0, 1.0, 1.0, 1.0, 1.0, 1.0, 1.0, 1.0, 1.0, 1.0, 1.0, 1.0, 1.0, 1.0, 1.0, 1.0, 1.0, 1.0, 1.0, 1.0, 1.0, 1.0, 1.0, 1.0, 1.0, 1.0, 1.0, 1.0, 1.0, 1.0, 1.0, 1.0, 1.0, 1.0, 1.0, 1.0, 1.0, 1.0, 1.0, 1.0, 1.0, 1.0, 1.0, 1.0, 1.0, 1.0, 1.0, 1.0, 1.0, 1.0, 1.0, 1.0, 1.0, 1.0, 1.0, 1.0, 1.0, 1.0, 1.0, 1.0, 1.0, 1.0, 1.0, 1.0, 1.0, 1.0, 1.0, 1.0, 1.0, 1.0, 1.0, 1.0, 1.0, 1.0, 1.0, 1.0, 1.0, 1.0, 1.0, 1.0, 1.0, 1.0, 1.0, 1.0, 1.0, 1.0, 1.0, 1.0, 1.0, 1.0, 1.0, 1.0, 1.0, 1.0, 1.0, 1.0, 1.0, 1.0, 1.0, 1.0, 1.0, 1.0, 1.0, 1.0, 1.0, 1.0, 1.0, 1.0, 1.0, 1.0, 1.0, 1.0, 1.0, 1.0, 1.0, 1.0, 1.0, 1.0, 1.0, 1.0, 1.0, 1.0, 1.0, 1.0, 1.0, 1.0, 1.0, 1.0, 1.0, 1.0, 1.0, 1.0, 1.0, 1.0, 1.0, 1.0, 1.0, 1.0, 1.0, 1.0, 1.0, 1.0, 1.0, 1.0, 1.0, 1.0, 1.0, 1.0, 1.0, 1.0, 1.0, 1.0, 1.0, 1.0, 1.0, 1.0, 1.0, 1.0, 1.0, 1.0, 1.0, 1.0, 1.0, 1.0, 1.0, 1.0, 1.0, 1.0, 1.0, 1.0, 1.0, 1.0, 1.0, 1.0, 1.0, 1.0, 1.0, 1.0, 1.0, 1.0, 1.0, 1.0, 1.0, 1.0, 1.0, 1.0, 1.0, 1.0, 1.0, 1.0, 1.0, 1.0, 1.0, 1.0, 1.0, 1.0, 1.0, 1.0, 1.0, 1.0, 1.0, 1.0, 0.9911, 0.9911, 0.9911, 0.9961, 1.0, 1.0, 1.0, 1.0, 1.0, 1.0, 1.0, 1.0, 1.0, 1.0, 1.0, 1.0, 1.0, 1.0, 1.0, 1.0, 1.0, 1.0, 1.0, 1.0, 0.9911, 0.9911, 0.9911, 0.9961, 1.0, 1.0, 1.0, 1.0, 1.0, 1.0, 1.0, 1.0, 1.0, 1.0, 1.0, 1.0, 1.0, 1.0, 1.0, 1.0, 1.0, 1.0, 1.0, 1.0, 1.0, 1.0, 1.0, 1.0, 0.9911, 0.9911, 0.9911, 0.9961, 1.0, 1.0, 1.0, 1.0, 1.0, 1.0, 1.0, 1.0, 1.0, 1.0, 1.0, 1.0, 1.0, 1.0, 1.0, 1.0, 1.0, 1.0, 1.0, 1.0, 1.0, 1.0, 1.0, 1.0, 1.0, 1.0, 1.0, 1.0, 1.0, 1.0, 1.0, 1.0, 1.0, 1.0, 1.0, 1.0, 1.0, 1.0, 1.0, 1.0, 0.9911, 0.9911, 0.9911, 0.9961, 1.0, 1.0, 1.0, 1.0, 1.0, 1.0, 1.0, 1.0, 0.9911, 0.9911, 0.9911, 0.9961, 0.9911, 0.9911, 0.9911, 0.9961, 1.0, 1.0, 1.0, 1.0, 1.0, 1.0, 1.0, 1.0, 1.0, 1.0, 1.0, 1.0, 1.0, 1.0, 1.0, 1.0, 1.0, 1.0, 1.0, 1.0, 1.0, 1.0, 1.0, 1.0, 1.0, 1.0, 1.0, 1.0, 1.0, 1.0, 1.0, 1.0, 1.0, 1.0, 1.0, 1.0, 1.0, 1.0, 1.0, 1.0, 1.0, 1.0, 1.0, 1.0, 1.0, 1.0, 1.0, 1.0, 1.0, 1.0, 1.0, 1.0, 1.0, 1.0, 1.0, 1.0, 1.0, 1.0, 1.0, 1.0, 1.0, 1.0, 1.0, 1.0, 1.0, 1.0, 1.0, 1.0, 1.0, 1.0, 1.0, 1.0, 1.0, 1.0, 1.0, 1.0, 1.0, 1.0, 1.0, 1.0, 1.0, 1.0, 1.0, 1.0, 1.0, 1.0, 1.0, 1.0, 1.0, 1.0, 1.0, 1.0, 1.0, 1.0, 1.0, 1.0, 1.0, 1.0, 1.0, 1.0, 1.0, 1.0, 1.0, 1.0, 1.0, 1.0, 1.0, 1.0, 1.0, 1.0, 1.0, 1.0, 1.0, 1.0, 1.0, 1.0, 1.0, 1.0, 1.0, 1.0, 1.0, 1.0, 1.0, 1.0, 1.0, 1.0, 1.0, 1.0, 1.0, 1.0, 1.0, 1.0, 1.0, 1.0, 1.0, 1.0, 1.0, 1.0, 1.0, 1.0, 1.0, 1.0, 1.0, 1.0, 1.0, 1.0, 1.0, 1.0, 1.0, 1.0, 1.0, 1.0, 1.0, 1.0, 1.0, 1.0, 1.0, 1.0, 1.0, 1.0, 1.0, 1.0, 1.0, 1.0, 1.0, 1.0, 1.0, 1.0, 1.0, 1.0, 1.0, 1.0, 1.0, 1.0, 1.0, 1.0, 1.0, 1.0, 1.0, 1.0, 1.0, 1.0, 1.0, 1.0, 1.0, 1.0, 1.0, 1.0, 1.0, 1.0, 1.0, 1.0, 1.0, 1.0, 1.0, 1.0, 1.0, 1.0, 1.0, 1.0, 1.0, 1.0, 1.0, 1.0, 1.0, 1.0, 1.0, 1.0, 1.0, 1.0, 1.0, 1.0, 1.0, 1.0, 1.0, 1.0, 1.0, 1.0, 1.0, 1.0, 1.0, 1.0, 1.0, 1.0, 1.0, 1.0, 1.0, 1.0, 1.0, 1.0, 1.0, 1.0, 1.0, 1.0, 1.0, 1.0, 1.0, 1.0, 1.0, 1.0, 1.0, 1.0, 1.0, 1.0, 1.0, 1.0, 1.0, 1.0, 1.0, 1.0, 1.0, 1.0, 1.0, 1.0, 1.0, 1.0, 1.0, 1.0, 1.0, 1.0, 1.0, 1.0, 1.0, 1.0, 1.0, 1.0, 1.0, 1.0, 1.0, 1.0, 1.0, 1.0, 1.0, 1.0, 1.0, 1.0, 1.0, 1.0, 1.0, 1.0, 1.0, 1.0, 1.0, 1.0, 1.0, 1.0, 1.0, 1.0, 1.0, 1.0, 1.0, 1.0, 1.0, 1.0, 1.0, 1.0, 1.0, 1.0, 1.0, 1.0, 1.0, 1.0, 1.0, 1.0, 1.0, 1.0, 1.0, 1.0, 1.0, 1.0, 1.0, 1.0, 1.0, 1.0, 1.0, 1.0, 1.0, 1.0, 1.0, 1.0, 1.0, 1.0, 1.0, 1.0, 1.0, 1.0, 1.0, 1.0, 1.0, 1.0, 1.0, 1.0, 1.0, 1.0, 1.0, 1.0, 1.0, 1.0, 1.0, 1.0, 1.0, 1.0, 1.0, 1.0, 0.0, 0.0, 0.0, 0.0, 0.0, 0.0, 0.0, 0.0, 0.0, 0.0, 0.0, 0.0, 0.0, 0.0, 0.0, 0.0, 0.0, 0.0, 0.0, 0.0, 0.0, 0.0, 0.0, 0.0, 0.0, 0.0, 0.0, 0.0, 0.0, 0.0, 0.0, 0.0, 0.0, 0.0, 0.0, 0.0, 0.0, 0.0, 0.0, 0.0, 0.0, 0.0, 0.0, 0.0, 0.0, 0.0, 0.0, 0.0, 0.0, 0.0, 0.0, 0.0, 0.0, 0.0, 0.0, 0.0, 0.0, 0.0, 0.0, 0.0, 0.0, 0.0, 0.0, 0.0, 0.0, 0.0, 0.0, 0.0, 0.0, 0.0, 0.0, 0.0, 0.0, 0.0, 0.0, 0.0, 0.0, 0.0, 0.0, 0.0, 0.0, 0.0, 0.0, 0.0, 0.0, 0.0, 0.0, 0.0, 0.0, 0.0, 0.0, 0.0, 0.0, 0.0, 0.0, 0.0, 0.0, 0.0, 0.0, 0.0, 0.0, 0.0, 0.0, 0.0, 0.0, 0.0, 0.0, 0.0, 0.0, 0.0, 0.0, 0.0, 0.0, 0.0, 0.0, 0.0, 0.0, 0.0, 0.0, 0.0, 0.0, 0.0, 0.0, 0.0, 0.0, 0.0, 0.0, 0.0, 0.0, 0.0, 0.0, 0.0, 0.0, 0.0, 0.0, 0.0, 0.0, 0.0, 0.0, 0.0, 0.0, 0.0, 0.0, 0.0, 0.0, 0.0, 0.0, 0.0, 0.0, 0.0, 0.0, 0.0, 0.0, 0.0, 0.0, 0.0, 0.0, 0.0, 0.0, 0.0, 0.0, 0.0, 0.0, 0.0, 0.0, 0.0, 0.0, 0.0, 0.0, 0.0, 0.0, 0.0, 0.0, 0.0, 0.0, 0.0, 0.0, 0.0, 0.0, 0.0, 0.0, 0.0, 0.0, 0.0, 0.0, 0.0, 0.0, 0.0, 0.0, 0.0, 0.0, 0.0, 0.0, 0.0, 0.0, 0.0, 0.0, 0.0, 0.0, 0.0, 0.0, 0.0, 0.0, 0.0, 0.0, 0.0, 0.0, 0.0, 0.0, 0.0, 0.0, 0.0, 0.0, 0.0, 0.0, 0.0, 0.0, 0.0, 0.0, 0.0, 0.0, 0.0, 0.0, 0.0, 0.0, 0.0, 0.0, 0.0, 0.0, 0.0, 0.0, 0.0, 0.0, 0.0, 0.0, 0.0, 0.0, 0.0, 0.0, 0.0, 0.0, 0.0, 0.0, 0.0, 0.0, 0.0, 0.0, 0.0, 0.0, 0.0, 0.0, 0.0, 0.0, 0.0, 0.0, 0.0, 0.0, 0.0, 0.0, 0.0, 0.0, 0.0, 0.0, 0.0, 0.0, 0.0, 0.0, 0.0, 0.0, 0.0, 0.0, 0.0, 0.0, 0.0, 0.0, 0.0, 0.0, 0.0, 0.0, 0.0, 0.0, 0.0, 0.0, 0.0, 0.0, 0.0, 0.0, 0.0, 0.0, 0.0, 0.0, 0.0, 0.0, 0.0, 0.0, 0.0, 0.0, 0.0, 0.0, 0.0, 0.0, 0.0, 0.0, 0.0, 0.0, 0.0, 0.0, 0.0, 0.0, 0.0, 0.0, 0.0, 0.0, 0.0, 0.0, 0.0, 0.0, 0.0, 0.0, 0.0, 0.0, 0.0, 0.0, 0.0, 0.0, 0.0, 0.0, 0.0, 0.0, 0.0, 0.0, 0.0, 0.0, 0.0, 0.0, 0.0, 0.0, 0.0, 0.0, 0.0, 0.0, 0.0, 0.0, 0.0, 0.0, 0.0, 0.0, 0.0, 0.0, 0.0, 0.0, 0.0, 0.0, 0.0, 0.0, 0.0, 0.0, 0.0, 0.0, 0.0, 0.0, 0.0, 0.0, 0.0, 0.0, 0.0, 0.0, 0.0, 0.0, 0.0, 0.0, 0.0, 0.0, 0.0, 0.0, 0.0, 0.0, 0.0, 0.0, 0.0, 0.0, 0.0, 0.0, 0.0, 0.0, 0.0, 0.0, 0.0, 0.0, 0.0, 0.0, 0.0, 0.0, 0.0, 0.0, 0.0, 0.0, 0.0, 0.0, 0.0, 0.0, 0.0, 0.0, 0.0, 0.0, 0.0, 0.0, 0.0, 0.0, 0.0, 0.0, 0.0, 0.0, 0.0, 0.0, 0.0, 0.0, 0.0, 0.0, 0.0, 0.0, 0.0, 0.0, 0.0, 0.0, 0.0, 0.0, 0.0, 0.0, 0.0, 0.0, 0.0, 0.0, 0.0, 0.0, 0.0, 0.0, 0.0, 0.0, 0.0, 0.0, 0.0, 0.0, 0.0, 0.0, 0.0, 0.0, 0.0, 0.0, 0.0, 0.0, 0.0, 0.0, 0.0, 0.0, 0.0, 0.0, 0.0, 0.0, 0.0, 0.0, 0.0, 0.0, 0.0, 0.0, 0.0, 0.0, 0.0, 0.0, 0.0, 0.0, 0.0, 0.0, 0.0, 0.0, 0.0, 0.0, 0.0, 0.0, 0.0, 0.0, 0.0, 0.0, 0.0, 0.0, 0.0, 0.0, 0.0, 0.0, 0.0, 0.0, 0.0, 0.0, 0.0, 0.0, 0.0, 0.0, 0.0, 0.0, 0.0, 0.0, 0.0, 0.0, 0.0, 0.0, 0.0, 0.0, 0.0, 0.0, 0.0, 0.0, 0.0, 0.0, 0.0, 0.0, 0.0, 0.0, 0.0, 0.0, 0.0, 0.0, 0.0, 0.0, 0.0, 0.0, 0.0, 0.0, 0.0, 0.0, 0.0, 0.0, 0.0, 0.0, 0.0, 0.0, 0.0, 0.0, 0.0, 0.0, 0.0, 0.0, 0.0, 0.0, 0.0, 0.0, 0.0, 0.0, 0.0, 0.0, 0.0, 0.0, 0.0, 0.0, 0.0, 0.0, 0.0, 0.0, 0.0, 0.0, 0.0, 0.0, 0.0, 0.0, 0.0, 0.0, 0.0, 0.0, 0.0, 0.0, 0.0, 0.0, 0.0, 0.0, 0.0, 0.0, 0.0, 0.0, 0.0, 0.0, 0.0, 0.0, 0.0, 0.0, 0.0, 0.0, 0.0, 0.0, 0.0, 0.0, 0.0, 0.0, 0.0, 0.0, 0.0, 0.0, 0.0, 0.0, 0.0, 0.0, 0.0, 0.0, 0.0, 0.0, 0.0, 0.0, 0.0, 0.0, 0.0, 0.0, 0.0, 0.0, 0.0, 0.0, 0.0, 0.0, 0.0, 0.0, 0.0, 0.0, 0.0, 0.0, 0.0, 0.0, 0.0, 0.0, 0.0, 0.0, 0.0, 0.0, 0.0, 0.0, 0.0, 0.0, 0.0, 0.0, 0.0, 0.0, 0.0, 0.0, 0.0, 0.0, 0.0, 0.0, 0.0, 0.0, 0.0, 0.0, 0.0, 0.0, 0.0, 0.0, 0.0, 0.0, 0.0, 0.0, 0.0, 0.0, 0.0, 0.0, 0.0, 0.0, 0.0, 0.0, 0.0, 0.0, 0.0, 0.0, 0.0, 0.0, 0.0, 0.0, 0.0, 0.0, 0.0, 0.0, 0.0, 0.0, 0.0, 0.0, 0.0, 0.0, 0.0, 0.0, 0.0, 0.0, 0.0, 0.0, 0.0, 0.0, 0.0, 0.0, 0.0, 0.0, 0.0, 0.0, 0.0, 0.0, 0.0, 0.0, 0.0, 0.0, 0.0, 0.0, 0.0, 0.0, 0.0, 0.0, 0.0, 0.0, 0.0, 0.0, 0.0, 0.0, 0.0, 0.0, 0.0, 0.0, 0.0, 0.0, 0.0, 0.0, 0.0, 0.0, 0.0, 0.0, 0.0, 0.0, 0.0, 0.0, 0.0, 0.0, 0.0, 0.0, 0.0, 0.0, 0.0, 0.0, 0.0, 0.0, 0.0, 0.0, 0.0, 0.0, 0.0, 0.0, 0.0, 0.0, 0.0, 0.0, 0.0, 0.0, 0.0, 0.0, 0.0, 0.0, 0.0, 0.0, 0.0, 0.0, 0.0, 0.0, 0.0, 0.0, 0.0, 0.0, 0.0, 0.0, 0.0, 0.0, 0.0, 0.0, 0.0, 0.0, 0.0, 0.0, 0.0, 0.0, 0.0, 0.0, 0.0, 0.0, 0.0, 0.0, 0.0, 0.0, 0.0, 0.0, 0.0, 0.0, 0.0, 0.0, 0.0, 0.0, 0.0, 0.0, 0.0, 0.0, 0.0, 0.0, 0.0, 0.0, 0.0, 0.0, 0.0, 0.0, 0.0, 0.0, 0.0, 0.0, 0.0, 0.0, 0.0, 0.0, 0.0, 0.0, 0.0, 0.0, 0.0, 0.0, 0.0, 0.0, 0.0, 0.0, 0.0, 0.0, 0.0, 0.0, 0.0, 0.0, 0.0, 0.0, 0.0, 0.0, 0.0, 0.0, 0.0, 0.0, 0.0, 0.0, 0.0, 0.0, 0.0, 0.0, 0.0, 0.0, 0.0, 0.0, 0.0, 0.0, 0.0, 0.0, 0.0, 0.0, 0.0, 0.0, 0.0, 0.0, 0.0, 0.0, 0.0, 0.0, 0.0, 0.0, 0.0, 0.0, 0.0, 0.0, 0.0, 0.0, 0.0, 0.0, 0.0, 0.0, 0.0, 0.0, 0.0, 0.0, 0.0, 0.0, 0.0, 0.0, 0.0, 0.0, 0.0, 0.0, 0.0, 0.0, 0.0, 0.0, 0.0, 0.0, 0.0, 0.0, 0.0, 0.0, 0.0, 0.0, 0.0, 0.0, 0.0, 0.0, 0.0, 0.0, 0.0, 0.0, 0.0, 0.0, 0.0, 0.0, 0.0, 0.0, 0.0, 0.0, 0.0, 0.0, 0.0, 0.0, 0.0, 0.0, 0.0, 0.0, 0.0, 0.0, 0.0, 0.0, 0.0, 0.0, 0.0, 0.0, 0.0, 0.0, 0.0, 0.0, 0.0, 0.0, 0.0, 0.0, 0.0, 0.0, 0.0, 0.0, 0.0, 0.0, 0.0, 0.0, 0.0, 0.0, 0.0, 0.0, 0.0, 0.0, 0.0, 0.0, 0.0, 0.0, 0.0, 0.0, 0.0, 0.0, 0.0, 0.0, 0.0, 0.0, 0.0, 0.0, 0.0, 0.0, 0.0, 0.0, 0.0, 0.0, 0.0, 0.0, 0.0, 0.0, 0.0, 0.0, 0.0, 0.0, 0.0, 0.0, 0.0, 0.0, 0.0, 0.0, 0.0, 0.0, 0.0, 0.0, 0.0, 0.0, 0.0, 0.0, 0.0, 0.0, 0.0, 0.0, 0.0, 0.0, 0.0, 0.0, 0.0, 0.0, 0.0, 0.0, 0.0, 0.0, 0.0, 0.0, 0.0, 0.0, 0.0, 0.0, 0.0, 0.0, 0.0, 0.0, 0.0, 0.0, 0.0, 0.0, 0.0, 0.0, 0.0, 0.0, 0.0, 0.0, 0.0, 0.0, 0.0, 0.0, 0.0, 0.0, 0.0, 0.0, 0.0, 0.0, 0.0, 0.0, 0.0, 0.0, 0.0, 0.0, 0.0, 0.0, 0.0, 0.0, 0.0, 0.0, 0.0, 0.0, 0.0, 0.0, 0.0, 0.0, 0.0, 0.0, 0.0, 0.0, 0.0, 0.0, 0.0, 0.0, 0.0, 0.0, 0.0, 0.0, 0.0, 0.0, 0.0, 0.0, 0.0, 0.0, 0.0, 0.0, 0.0, 0.0, 0.0, 0.0, 0.0, 0.0, 0.0, 0.0, 0.0, 0.0, 0.0, 0.0, 0.0, 0.0, 0.0, 0.0, 0.0, 0.0, 0.0, 0.0, 0.0, 0.0, 0.0, 0.0, 0.0, 0.0, 0.0, 0.0, 0.0, 0.0, 0.0, 0.0, 0.0, 0.0, 0.0, 0.0, 0.0, 0.0, 0.0, 0.0, 0.0, 0.0, 0.0, 0.0, 0.0, 0.0, 0.0, 0.0, 0.0, 0.0, 0.0, 0.0, 0.0, 0.0, 0.0, 0.0, 0.0, 0.0, 0.0, 0.0, 0.0, 0.0, 0.0, 0.0, 0.0, 0.0, 0.0, 0.0, 0.0, 0.0, 0.0, 0.0, 0.0, 0.0, 0.0, 0.0, 0.0, 0.0, 0.0, 0.0, 0.0, 0.0, 0.0, 0.0, 0.0, 0.0, 0.0, 0.0, 0.0, 0.0, 0.0, 0.0, 0.0, 0.0, 0.0, 0.0, 0.0, 0.0, 0.0, 0.0, 0.0, 0.0, 0.0, 0.0, 0.0, 0.0, 0.0, 0.0, 0.0, 0.0, 0.0, 0.0, 0.0, 0.0, 0.0, 0.0, 0.0, 0.0, 0.0, 0.0, 0.0, 0.0, 0.0, 0.0, 0.0, 0.0, 0.0, 0.0, 0.0, 0.0, 0.0, 0.0, 0.0, 0.0, 0.0, 0.0, 0.0, 0.0, 0.0, 0.0, 0.0, 0.0, 0.0, 0.0, 0.0, 0.0, 0.0, 0.0, 0.0, 0.0, 0.0, 0.0, 0.0, 0.0, 0.0, 0.0, 0.0, 0.0, 0.0, 0.0, 0.0, 0.0, 0.0, 0.0, 0.0, 0.0, 0.0, 0.0, 0.0, 0.0, 0.0, 0.0, 0.0, 0.0, 0.0, 0.0, 0.0, 0.0, 0.0, 0.0, 0.0, 0.0, 0.0, 0.0, 0.0, 0.0, 0.0, 0.0, 0.0, 0.0, 0.0, 0.0, 0.0, 0.0, 0.0, 0.0, 0.0, 0.0, 0.0, 0.0, 0.0, 0.0, 0.0, 0.0, 0.0, 0.0, 0.0, 0.0, 0.0, 0.0, 0.0, 0.0, 0.0, 0.0, 0.0, 0.0, 0.0, 0.0, 0.0, 0.0, 0.0, 0.0, 0.0, 0.0, 0.0, 0.0, 0.0, 0.0, 0.0, 0.0, 0.0, 0.0, 0.0, 0.0, 0.0, 0.0, 0.0, 0.0, 0.0, 0.0, 0.0, 0.0, 0.0, 0.0, 0.0, 0.0, 0.0, 0.0, 0.0, 0.0, 0.0, 0.0, 0.0, 0.0, 0.0, 0.0, 0.0, 0.0, 0.0, 0.0, 0.0, 0.0, 0.0, 0.0, 0.0, 0.0, 0.0, 0.0, 0.0, 0.0, 0.0, 0.0, 0.0, 0.0, 0.0, 0.0, 0.0, 0.0, 0.0, 0.0, 0.0, 0.0, 0.0, 0.0, 0.0, 0.0, 0.0, 0.0, 0.0, 0.0, 0.0, 0.0, 0.0, 0.0, 0.0, 0.0, 0.0, 0.0, 0.0, 0.0, 0.0, 0.0, 0.0, 0.0, 0.0, 0.0, 0.0, 0.0, 0.0, 0.0, 0.0, 0.0, 0.0, 0.0, 0.0, 0.0, 0.0, 0.0, 0.0, 0.0, 0.0, 0.0, 0.0, 0.0, 0.0, 0.0, 0.0, 0.0, 0.0, 0.0, 0.0, 0.0, 0.0, 0.0, 0.0, 0.0, 0.0, 0.0, 0.0, 0.0, 0.0, 0.0, 0.0, 0.0, 0.0, 0.0, 0.0, 0.0, 0.0, 0.0, 0.0, 0.0, 0.0, 0.0, 0.0, 0.0, 0.0, 0.0, 0.0, 0.0, 0.0, 0.0, 0.0, 0.0, 0.0, 0.0, 0.0, 0.0, 0.0, 0.0, 0.0, 0.0, 0.0, 0.0, 0.0, 0.0, 0.0, 0.0, 0.0, 0.0, 0.0, 0.0, 0.0, 0.0, 0.0, 0.0, 0.0, 0.0, 0.0, 0.0, 0.0, 0.0, 0.0, 0.0, 0.0, 0.0, 0.0, 0.0, 0.0, 0.0, 0.0, 0.0, 0.0, 0.0, 0.0, 0.0, 0.0, 0.0, 0.0, 0.0, 0.0, 0.0, 0.0])
me_box.materials.append(mat_base)
me_box.materials.append(mat_edges)
me_box.use_mirror_vertex_groups = False
me_box.update()

# ---- objects
ob_box = bpy.data.objects.new('Box', me_box)

# ---- transforms, parenting, visibility, modifiers, constraints
ob_box.location = (0.0, 0.0, 0.0)
ob_box.lock_rotations_4d = False
ob_box.empty_display_type = 'ARROWS'
ob_box.lineart.crease_threshold = 0.0

# ---- collection membership
col_collection.objects.link(ob_box)

# ---- scene / render settings (as saved in the file)
scene.frame_start = 1; scene.frame_end = 250; scene.frame_set(1)
scene.render.engine = 'CYCLES'
scene.render.bake_bias = 0.0
scene.render.bake_samples = 0
scene.cycles.sampling_pattern = 'TABULATED_SOBOL'
scene.cycles.use_light_tree = False
scene.cycles.bake_type = 'DIFFUSE'
scene.view_settings.view_transform = 'Filmic'
bpy.context.view_layer.update()

# ---- added for rendering (the .blend has no active camera and no usable light): camera, sun
cam_auto = bpy.data.cameras.new('AutoCamera')
cam_auto.lens = 50.0
cam_auto.sensor_width = 36.0
cam_auto.clip_end = 1000.0
ob_auto_camera = bpy.data.objects.new('AutoCamera', cam_auto)
scene.collection.objects.link(ob_auto_camera)
ob_auto_camera.location = (1.60254, -1.92304, 1.78203)
ob_auto_camera.rotation_euler = (1.09748, -7.21219e-08, 0.694738)
scene.camera = ob_auto_camera
light_auto_sun = bpy.data.lights.new('AutoSun', 'SUN')
light_auto_sun.energy = 3.0
light_auto_sun.angle = 0.0523599
ob_auto_sun = bpy.data.objects.new('AutoSun', light_auto_sun)
scene.collection.objects.link(ob_auto_sun)
ob_auto_sun.rotation_euler = (0.872665, 0.174533, 0.523599)
bpy.context.view_layer.update()
